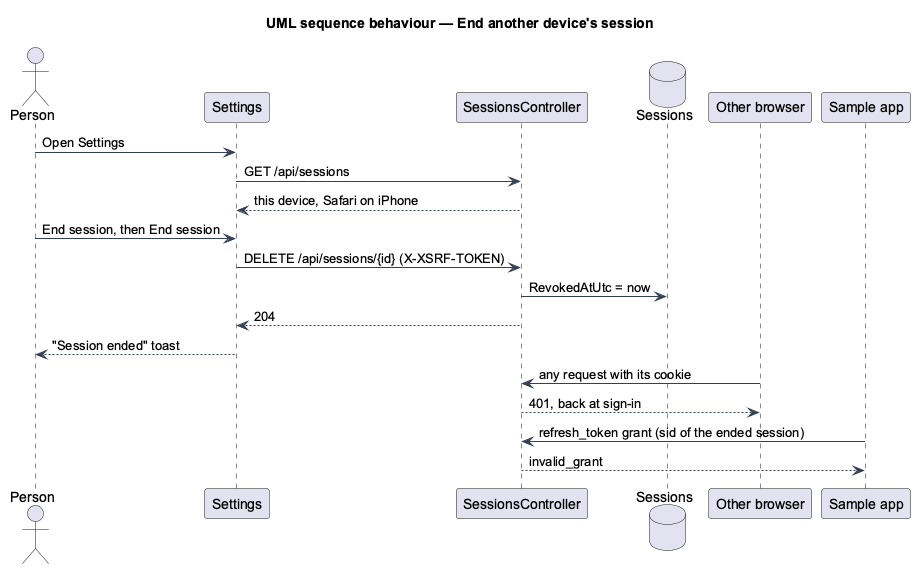

The diagram above was rendered by PlantUML. Its source (embedded in the PNG):
@startuml
title UML sequence behaviour — End another device's session
skinparam backgroundColor #FFFFFF
skinparam shadowing false
skinparam defaultFontName Arial
skinparam ArrowColor #344054
actor "Person" as person
participant "Settings" as web
participant "SessionsController" as ctl
database "Sessions" as db
participant "Other browser" as other
participant "Sample app" as app
person -> web : Open Settings
web -> ctl : GET /api/sessions
ctl --> web : this device, Safari on iPhone
person -> web : End session, then End session
web -> ctl : DELETE /api/sessions/{id} (X-XSRF-TOKEN)
ctl -> db : RevokedAtUtc = now
ctl --> web : 204
web --> person : "Session ended" toast
other -> ctl : any request with its cookie
ctl --> other : 401, back at sign-in
app -> ctl : refresh_token grant (sid of the ended session)
ctl --> app : invalid_grant
@enduml